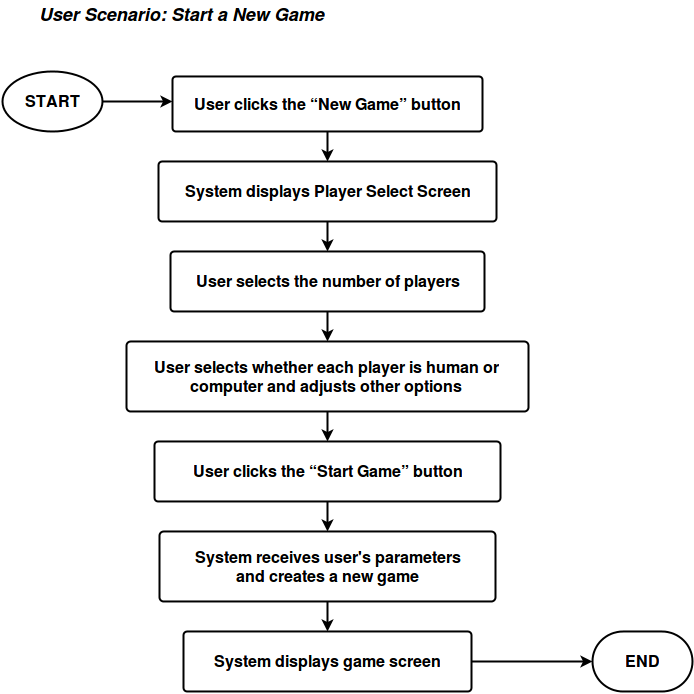

The diagram above was exported from draw.io. Its source (the exported page's mxGraphModel, read from the mxfile embedded in the PNG):
<mxGraphModel dx="876" dy="522" grid="1" gridSize="10" guides="1" tooltips="1" connect="1" arrows="1" fold="1" page="1" pageScale="1" pageWidth="850" pageHeight="1100" background="#ffffff" math="0" shadow="0">
  <root>
    <mxCell id="0" />
    <mxCell id="1" parent="0" />
    <mxCell id="f2f3a255205dee3-1" value="&lt;b&gt;&lt;i&gt;&lt;font style=&quot;font-size: 18px&quot;&gt;User Scenario: Start a New Game &lt;/font&gt;&lt;/i&gt;&lt;/b&gt;&lt;br&gt;" style="text;html=1;resizable=0;points=[];autosize=1;align=left;verticalAlign=top;spacingTop=-4;fontSize=16;" vertex="1" parent="1">
      <mxGeometry x="75" y="20" width="300" height="20" as="geometry" />
    </mxCell>
    <mxCell id="f2f3a255205dee3-2" style="edgeStyle=orthogonalEdgeStyle;rounded=0;html=1;exitX=1;exitY=0.5;exitPerimeter=0;jettySize=auto;orthogonalLoop=1;strokeWidth=2;fontSize=16;" edge="1" source="f2f3a255205dee3-3" parent="1">
      <mxGeometry x="140" y="120" as="geometry">
        <mxPoint x="210" y="120" as="targetPoint" />
      </mxGeometry>
    </mxCell>
    <mxCell id="f2f3a255205dee3-3" value="START" style="strokeWidth=2;html=1;shape=mxgraph.flowchart.start_1;whiteSpace=wrap;fontSize=16;fontStyle=1" vertex="1" parent="1">
      <mxGeometry x="40" y="90" width="100" height="60" as="geometry" />
    </mxCell>
    <mxCell id="f2f3a255205dee3-4" value="END" style="strokeWidth=2;html=1;shape=mxgraph.flowchart.terminator;whiteSpace=wrap;fontSize=16;fontStyle=1" vertex="1" parent="1">
      <mxGeometry x="630" y="650" width="100" height="60" as="geometry" />
    </mxCell>
    <mxCell id="f2f3a255205dee3-5" style="edgeStyle=orthogonalEdgeStyle;rounded=0;html=1;exitX=0.5;exitY=1;exitPerimeter=0;entryX=0.5;entryY=0;entryPerimeter=0;jettySize=auto;orthogonalLoop=1;strokeWidth=2;fontSize=16;" edge="1" source="f2f3a255205dee3-6" target="f2f3a255205dee3-8" parent="1">
      <mxGeometry x="360" y="155" as="geometry" />
    </mxCell>
    <mxCell id="f2f3a255205dee3-6" value="User clicks the “New Game” button" style="strokeWidth=2;html=1;shape=mxgraph.flowchart.process;whiteSpace=wrap;fontSize=16;fontStyle=1" vertex="1" parent="1">
      <mxGeometry x="210" y="95" width="310" height="55" as="geometry" />
    </mxCell>
    <mxCell id="f2f3a255205dee3-7" value="" style="edgeStyle=orthogonalEdgeStyle;rounded=0;html=1;jettySize=auto;orthogonalLoop=1;strokeWidth=2;fontSize=16;" edge="1" source="f2f3a255205dee3-8" target="f2f3a255205dee3-10" parent="1">
      <mxGeometry x="336" y="240" as="geometry" />
    </mxCell>
    <mxCell id="f2f3a255205dee3-8" value="System displays Player Select Screen" style="strokeWidth=2;html=1;shape=mxgraph.flowchart.process;whiteSpace=wrap;fontSize=16;fontStyle=1" vertex="1" parent="1">
      <mxGeometry x="196" y="180" width="338" height="60" as="geometry" />
    </mxCell>
    <mxCell id="f2f3a255205dee3-15" style="edgeStyle=orthogonalEdgeStyle;rounded=0;html=1;exitX=0.5;exitY=1;exitPerimeter=0;entryX=0.5;entryY=0;entryPerimeter=0;jettySize=auto;orthogonalLoop=1;strokeWidth=2;fontSize=16;" edge="1" parent="1" source="f2f3a255205dee3-10" target="f2f3a255205dee3-11">
      <mxGeometry relative="1" as="geometry" />
    </mxCell>
    <mxCell id="f2f3a255205dee3-10" value="User selects the number of players" style="strokeWidth=2;html=1;shape=mxgraph.flowchart.process;whiteSpace=wrap;fontSize=16;fontStyle=1" vertex="1" parent="1">
      <mxGeometry x="208" y="270" width="314" height="60" as="geometry" />
    </mxCell>
    <mxCell id="f2f3a255205dee3-16" style="edgeStyle=orthogonalEdgeStyle;rounded=0;html=1;exitX=0.5;exitY=1;exitPerimeter=0;entryX=0.5;entryY=0;entryPerimeter=0;jettySize=auto;orthogonalLoop=1;strokeWidth=2;fontSize=16;" edge="1" parent="1" source="f2f3a255205dee3-11" target="f2f3a255205dee3-12">
      <mxGeometry relative="1" as="geometry" />
    </mxCell>
    <mxCell id="f2f3a255205dee3-11" value="User selects whether each player is human or computer and adjusts other options&lt;br&gt;" style="strokeWidth=2;html=1;shape=mxgraph.flowchart.process;whiteSpace=wrap;fontSize=16;fontStyle=1" vertex="1" parent="1">
      <mxGeometry x="164" y="360" width="402" height="70" as="geometry" />
    </mxCell>
    <mxCell id="f2f3a255205dee3-17" style="edgeStyle=orthogonalEdgeStyle;rounded=0;html=1;exitX=0.5;exitY=1;exitPerimeter=0;entryX=0.5;entryY=0;entryPerimeter=0;jettySize=auto;orthogonalLoop=1;strokeWidth=2;fontSize=16;" edge="1" parent="1" source="f2f3a255205dee3-12" target="f2f3a255205dee3-13">
      <mxGeometry relative="1" as="geometry" />
    </mxCell>
    <mxCell id="f2f3a255205dee3-12" value="User clicks the “Start Game” button" style="strokeWidth=2;html=1;shape=mxgraph.flowchart.process;whiteSpace=wrap;fontSize=16;fontStyle=1" vertex="1" parent="1">
      <mxGeometry x="192" y="460" width="346" height="60" as="geometry" />
    </mxCell>
    <mxCell id="f2f3a255205dee3-18" style="edgeStyle=orthogonalEdgeStyle;rounded=0;html=1;exitX=0.5;exitY=1;exitPerimeter=0;entryX=0.5;entryY=0;entryPerimeter=0;jettySize=auto;orthogonalLoop=1;strokeWidth=2;fontSize=16;" edge="1" parent="1" source="f2f3a255205dee3-13" target="f2f3a255205dee3-14">
      <mxGeometry relative="1" as="geometry" />
    </mxCell>
    <mxCell id="f2f3a255205dee3-13" value="System receives user's parameters &lt;br&gt;and creates a new game" style="strokeWidth=2;html=1;shape=mxgraph.flowchart.process;whiteSpace=wrap;fontSize=16;fontStyle=1" vertex="1" parent="1">
      <mxGeometry x="197" y="550" width="336" height="70" as="geometry" />
    </mxCell>
    <mxCell id="f2f3a255205dee3-19" style="edgeStyle=orthogonalEdgeStyle;rounded=0;html=1;exitX=1;exitY=0.5;exitPerimeter=0;entryX=0;entryY=0.5;entryPerimeter=0;jettySize=auto;orthogonalLoop=1;strokeWidth=2;fontSize=16;" edge="1" parent="1" source="f2f3a255205dee3-14" target="f2f3a255205dee3-4">
      <mxGeometry relative="1" as="geometry" />
    </mxCell>
    <mxCell id="f2f3a255205dee3-14" value="System displays game screen" style="strokeWidth=2;html=1;shape=mxgraph.flowchart.process;whiteSpace=wrap;fontSize=16;fontStyle=1" vertex="1" parent="1">
      <mxGeometry x="221" y="650" width="288" height="60" as="geometry" />
    </mxCell>
  </root>
</mxGraphModel>